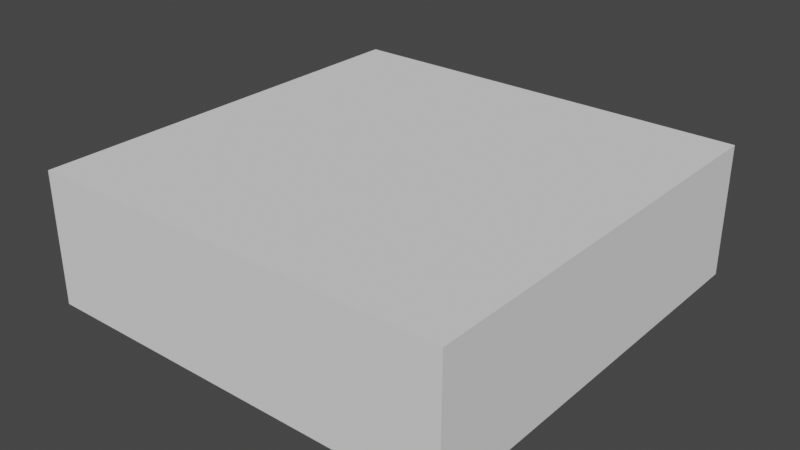 # Source: test_apartment.blend  (saved by Blender 3.3.6; exported with 4.5.12 LTS)
import bpy
from mathutils import Matrix  # noqa: F401  (used for matrix-valued properties, if any)

bpy.ops.wm.read_factory_settings(use_empty=True)
scene = bpy.context.scene
scene.name = 'Scene'

# ---- collections
col_collection = bpy.data.collections.new('Collection'); scene.collection.children.link(col_collection)

# ---- world
world_world = bpy.data.worlds.new('World'); scene.world = world_world
world_world.use_nodes = True; world_world.node_tree.nodes.clear()
_N = world_world.node_tree.nodes; _L = world_world.node_tree.links
n0 = _N.new('ShaderNodeOutputWorld'); n0.name = 'World Output'; n0.location = (300, 300)
n1 = _N.new('ShaderNodeBackground'); n1.name = 'Background'; n1.location = (10, 300)
n1.inputs[0].default_value = (0.05088, 0.05088, 0.05088, 1.0)
_L.new(n1.outputs[0], n0.inputs[0])
n0.is_active_output = True
world_world.color = (0.05088, 0.05088, 0.05088)
world_world.use_sun_shadow = False
world_world.sun_shadow_jitter_overblur = 0.0

# ---- meshes
me_cube_001 = bpy.data.meshes.new('Cube.001')
me_cube_001.from_pydata([(-1.0, -1.0, -0.3952), (-1.0, -1.0, 0.3952), (-1.0, 1.0, -0.3952), (-1.0, 1.0, 0.3952), (1.0, -1.0, -0.3952), (1.0, -1.0, 0.3952), (1.0, 1.0, -0.3952), (1.0, 1.0, 0.3952), (-1.0, -0.3971, -0.3952), (-1.0, -0.3971, 0.3952), (1.0, -0.3971, -0.3952), (1.0, -0.3971, 0.3952), (-1.0, -0.3289, 0.3952), (1.0, -0.3289, -0.3952), (-1.0, -0.3289, -0.3952), (1.0, -0.3289, 0.3952), (-0.3706, 1.0, -0.3952), (-0.3706, 1.0, 0.3952), (-0.3706, -1.0, -0.3952), (-0.3706, -1.0, 0.3952), (-0.3706, -0.3971, 0.3952), (-0.3706, -0.3971, -0.3952), (-0.3706, -0.3289, -0.3952), (-0.3706, -0.3289, 0.3952), (-0.2985, 1.0, 0.3952), (-0.2985, -1.0, -0.3952), (-0.2985, -0.3971, 0.3952), (-0.2985, -0.3289, 0.3952), (-0.2985, 1.0, -0.3952), (-0.2985, -1.0, 0.3952), (-0.2985, -0.3971, -0.3952), (-0.2985, -0.3289, -0.3952), (0.928, 1.0, 0.3952), (0.928, -1.0, -0.3952), (0.928, -0.3971, 0.3952), (0.928, -0.3289, 0.3952), (0.928, 1.0, -0.3952), (0.928, -1.0, 0.3952), (0.928, -0.3971, -0.3952), (0.928, -0.3289, -0.3952), (-1.0, -0.9263, -0.3952), (1.0, -0.9263, 0.3952), (-1.0, -0.9263, 0.3952), (1.0, -0.9263, -0.3952), (-0.3706, -0.9263, 0.3952), (-0.3706, -0.9263, -0.3952), (-0.2985, -0.9263, 0.3952), (-0.2985, -0.9263, -0.3952), (0.928, -0.9263, 0.3952), (0.928, -0.9263, -0.3952), (-0.9408, 1.0, -0.3952), (-0.9408, -1.0, 0.3952), (-0.9408, -0.3971, -0.3952), (-0.9408, -0.3289, -0.3952), (-0.9408, 1.0, 0.3952), (-0.9408, -1.0, -0.3952), (-0.9408, -0.3971, 0.3952), (-0.9408, -0.3289, 0.3952), (-0.9408, -0.9263, -0.3952), (-0.9408, -0.9263, 0.3952), (-1.0, 0.9329, 0.3952), (1.0, 0.9329, -0.3952), (-1.0, 0.9329, -0.3952), (1.0, 0.9329, 0.3952), (-0.3706, 0.9329, 0.3952), (-0.3706, 0.9329, -0.3952), (-0.2985, 0.9329, 0.3952), (-0.2985, 0.9329, -0.3952), (0.928, 0.9329, 0.3952), (0.928, 0.9329, -0.3952), (-0.9408, 0.9329, -0.3952), (-0.9408, 0.9329, 0.3952), (0.6245, 1.0, -0.3952), (0.6245, -1.0, 0.3952), (0.6245, -0.3971, -0.3952), (0.6245, -0.3289, -0.3952), (0.6245, 1.0, 0.3952), (0.6245, -1.0, -0.3952), (0.6245, -0.3971, 0.3952), (0.6245, -0.3289, 0.3952), (0.6245, -0.9263, -0.3952), (0.6245, -0.9263, 0.3952), (0.6245, 0.9329, -0.3952), (0.6245, 0.9329, 0.3952), (-0.02848, 1.0, -0.3952), (-0.02848, -1.0, 0.3952), (-0.02848, -0.3971, -0.3952), (-0.02848, -0.3289, -0.3952), (-0.02848, -0.9263, -0.3952), (-0.02848, 0.9329, -0.3952), (-0.02848, 1.0, 0.3952), (-0.02848, -1.0, -0.3952), (-0.02848, -0.3971, 0.3952), (-0.02848, -0.3289, 0.3952), (-0.02848, -0.9263, 0.3952), (-0.02848, 0.9329, 0.3952), (0.5382, 1.0, 0.3952), (0.5382, -1.0, -0.3952), (0.5382, -0.3971, 0.3952), (0.5382, -0.3289, 0.3952), (0.5382, -0.9263, 0.3952), (0.5382, 0.9329, 0.3952), (0.5382, 1.0, -0.3952), (0.5382, -1.0, 0.3952), (0.5382, -0.3971, -0.3952), (0.5382, -0.3289, -0.3952), (0.5382, -0.9263, -0.3952), (0.5382, 0.9329, -0.3952), (-1.0, 0.9329, 4.723), (-1.0, 1.0, 4.723), (0.928, 1.0, 4.723), (1.0, 1.0, 4.723), (1.0, -0.9263, 4.723), (1.0, -1.0, 4.723), (-0.9408, -1.0, 4.723), (-1.0, -1.0, 4.723), (-1.0, -0.9263, 4.723), (-1.0, -0.3971, 4.723), (1.0, -0.3289, 4.723), (1.0, -0.3971, 4.723), (0.928, -0.3971, 4.723), (-1.0, -0.3289, 4.723), (1.0, 0.9329, 4.723), (0.928, -0.3289, 4.723), (-0.9408, 1.0, 4.723), (-0.3706, 1.0, 4.723), (-0.2985, -1.0, 4.723), (-0.3706, -1.0, 4.723), (-0.3706, -0.3289, 4.723), (-0.3706, -0.3971, 4.723), (-0.3706, -0.9263, 4.723), (-0.2985, 1.0, 4.723), (-0.2985, -0.3971, 4.723), (-0.2985, -0.3289, 4.723), (-0.02848, -1.0, 4.723), (-0.2985, -0.9263, 4.723), (0.6245, 1.0, 4.723), (0.928, -1.0, 4.723), (0.928, 0.9329, 4.723), (0.928, -0.9263, 4.723), (0.6245, -0.9263, 4.723), (-0.9408, -0.9263, 4.723), (-0.9408, -0.3971, 4.723), (-0.9408, -0.3289, 4.723), (-0.9408, 0.9329, 4.723), (-0.3706, 0.9329, 4.723), (-0.2985, 0.9329, 4.723), (0.6245, 0.9329, 4.723), (0.6245, -1.0, 4.723), (0.5382, 1.0, 4.723), (0.5382, -0.3971, 4.723), (0.6245, -0.3971, 4.723), (0.5382, -0.3289, 4.723), (0.6245, -0.3289, 4.723), (0.5382, -0.9263, 4.723), (0.5382, 0.9329, 4.723), (0.5382, -1.0, 4.723), (-0.02848, 1.0, 4.723), (-0.02848, -0.9263, 4.723), (-0.02848, 0.9329, 4.723), (-0.02848, -0.3289, 4.723), (-0.02848, -0.3971, 4.723), (0.928, -0.3971, 3.885), (0.928, -0.9263, 3.885), (-0.3706, 0.9329, 3.885), (-0.2985, 0.9329, 3.885), (0.6245, -0.3971, 3.885), (0.6245, -0.3289, 3.885), (-0.2985, -0.9263, 3.885), (0.6245, 0.9329, 3.885), (0.928, 0.9329, 3.885), (-0.02848, -0.3289, 3.885), (-0.02848, -0.3971, 3.885), (-0.2985, -0.3971, 3.885), (-0.2985, -0.3289, 3.885), (-0.3706, -0.3971, 3.885), (-0.3706, -0.9263, 3.885), (-0.9408, -0.9263, 3.885), (-0.9408, -0.3971, 3.885), (0.5382, -0.3971, 3.885), (-0.9408, 0.9329, 3.885), (-0.9408, -0.3289, 3.885), (0.5382, -0.3289, 3.885), (-0.02848, -0.9263, 3.885), (0.5382, -0.9263, 3.885), (0.5382, 0.9329, 3.885), (-0.02848, 0.9329, 3.885), (0.6245, -0.9263, 3.885), (-0.3706, -0.3289, 3.885), (0.928, -0.3289, 3.885)], [], [(62, 60, 3, 2), (36, 32, 7, 6), (43, 41, 5, 4), (55, 51, 1, 0), (49, 43, 4, 33), (60, 12, 121, 108), (1, 51, 114, 115), (39, 13, 10, 38), (13, 15, 11, 10), (40, 42, 9, 8), (61, 63, 15, 13), (69, 61, 13, 39), (163, 187, 140, 139), (8, 9, 12, 14), (66, 64, 23, 27), (70, 65, 22, 53), (53, 22, 21, 52), (73, 37, 137, 148), (186, 185, 155, 159), (58, 45, 18, 55), (25, 29, 19, 18), (50, 54, 17, 16), (91, 85, 29, 25), (184, 183, 158, 154), (93, 27, 26, 92), (95, 66, 27, 93), (65, 67, 31, 22), (22, 31, 30, 21), (45, 47, 25, 18), (16, 17, 24, 28), (178, 181, 143, 142), (5, 41, 112, 113), (85, 103, 156, 134), (4, 5, 37, 33), (82, 69, 39, 75), (75, 39, 38, 74), (80, 49, 33, 77), (72, 76, 32, 36), (74, 38, 49, 80), (32, 76, 136, 110), (21, 30, 47, 45), (92, 26, 46, 94), (52, 21, 45, 58), (182, 171, 160, 152), (0, 1, 42, 40), (181, 180, 144, 143), (38, 10, 43, 49), (10, 11, 41, 43), (20, 56, 59, 44), (8, 52, 58, 40), (2, 3, 54, 50), (40, 58, 55, 0), (14, 53, 52, 8), (62, 70, 53, 14), (64, 71, 57, 23), (23, 57, 56, 20), (172, 179, 150, 161), (18, 19, 51, 55), (162, 163, 139, 120), (2, 50, 70, 62), (72, 36, 69, 82), (7, 32, 110, 111), (16, 28, 67, 65), (19, 29, 126, 127), (50, 16, 65, 70), (96, 90, 157, 149), (164, 165, 146, 145), (36, 6, 61, 69), (6, 7, 63, 61), (14, 12, 60, 62), (166, 167, 153, 151), (102, 72, 82, 107), (34, 78, 81, 48), (104, 74, 80, 106), (102, 96, 76, 72), (106, 80, 77, 97), (105, 75, 74, 104), (107, 82, 75, 105), (68, 83, 79, 35), (35, 79, 78, 34), (168, 173, 132, 135), (33, 37, 73, 77), (67, 89, 87, 31), (31, 87, 86, 30), (47, 88, 91, 25), (28, 24, 90, 84), (30, 86, 88, 47), (28, 84, 89, 67), (17, 54, 124, 125), (98, 92, 94, 100), (101, 95, 93, 99), (169, 170, 138, 147), (3, 60, 108, 109), (97, 103, 85, 91), (77, 73, 103, 97), (171, 172, 161, 160), (173, 174, 133, 132), (83, 101, 99, 79), (175, 176, 130, 129), (177, 178, 142, 141), (89, 107, 105, 87), (87, 105, 104, 86), (88, 106, 97, 91), (84, 90, 96, 102), (86, 104, 106, 88), (84, 102, 107, 89), (141, 116, 115, 114), (143, 121, 117, 142), (144, 108, 121, 143), (133, 128, 129, 132), (135, 130, 127, 126), (158, 135, 126, 134), (122, 138, 123, 118), (118, 123, 120, 119), (112, 139, 137, 113), (119, 120, 139, 112), (132, 129, 130, 135), (142, 117, 116, 141), (130, 141, 114, 127), (125, 124, 144, 145), (111, 110, 138, 122), (157, 131, 146, 159), (131, 125, 145, 146), (124, 109, 108, 144), (110, 136, 147, 138), (139, 140, 148, 137), (149, 157, 159, 155), (152, 160, 161, 150), (154, 158, 134, 156), (140, 154, 156, 148), (153, 152, 150, 151), (151, 150, 154, 140), (136, 149, 155, 147), (103, 73, 148, 156), (37, 5, 113, 137), (188, 175, 129, 128), (90, 24, 131, 157), (9, 42, 116, 117), (76, 96, 149, 136), (63, 7, 111, 122), (176, 177, 141, 130), (11, 15, 118, 119), (170, 189, 123, 138), (167, 182, 152, 153), (189, 162, 120, 123), (183, 168, 135, 158), (24, 17, 125, 131), (165, 186, 159, 146), (51, 19, 127, 114), (185, 169, 147, 155), (12, 9, 117, 121), (179, 184, 154, 150), (174, 188, 128, 133), (54, 3, 109, 124), (29, 85, 134, 126), (15, 63, 122, 118), (187, 166, 151, 140), (180, 164, 145, 144), (41, 11, 119, 112), (42, 1, 115, 116), (71, 64, 164, 180), (81, 78, 166, 187), (27, 23, 188, 174), (98, 100, 184, 179), (101, 83, 169, 185), (66, 95, 186, 165), (94, 46, 168, 183), (35, 34, 162, 189), (79, 99, 182, 167), (68, 35, 189, 170), (44, 59, 177, 176), (23, 20, 175, 188), (59, 56, 178, 177), (20, 44, 176, 175), (26, 27, 174, 173), (93, 92, 172, 171), (83, 68, 170, 169), (46, 26, 173, 168), (78, 79, 167, 166), (64, 66, 165, 164), (34, 48, 163, 162), (92, 98, 179, 172), (57, 71, 180, 181), (99, 93, 171, 182), (56, 57, 181, 178), (100, 94, 183, 184), (95, 101, 185, 186), (48, 81, 187, 163), (132, 173, 172, 161), (160, 171, 174, 133), (161, 132, 133, 160), (172, 173, 174, 171), (143, 128, 188, 181), (129, 142, 178, 175), (142, 129, 128, 143), (188, 175, 178, 181), (130, 141, 142, 129), (154, 135, 132, 150), (140, 151, 120, 139), (162, 166, 167, 189), (120, 151, 153, 123), (151, 166, 162, 120), (153, 123, 189, 167), (144, 138, 123, 143)])
_uv = me_cube_001.uv_layers.new(name='UVMap')
_uv.uv.foreach_set('vector', [0.375, 0.2416, 0.625, 0.2416, 0.625, 0.25, 0.375, 0.25, 0.375, 0.491, 0.625, 0.491, 0.625, 0.5, 0.375, 0.5, 0.375, 0.7408, 0.625, 0.7408, 0.625, 0.75, 0.375, 0.75, 0.375, 0.9926, 0.625, 0.9926, 0.625, 1.0, 0.375, 1.0, 0.366, 0.7408, 0.375, 0.7408, 0.375, 0.75, 0.366, 0.75, 0.625, 0.2416, 0.625, 0.08388, 0.625, 0.08388, 0.625, 0.2416, 0.625, 1.0, 0.625, 0.9926, 0.625, 0.9926, 0.625, 1.0, 0.366, 0.6661, 0.375, 0.6661, 0.375, 0.6746, 0.366, 0.6746, 0.375, 0.6661, 0.625, 0.6661, 0.625, 0.6746, 0.375, 0.6746, 0.375, 0.009213, 0.625, 0.009213, 0.625, 0.07536, 0.375, 0.07536, 0.375, 0.5084, 0.625, 0.5084, 0.625, 0.6661, 0.375, 0.6661, 0.366, 0.5084, 0.375, 0.5084, 0.375, 0.6661, 0.366, 0.6661, 0.634, 0.7408, 0.6719, 0.7408, 0.6719, 0.7408, 0.634, 0.7408, 0.375, 0.07536, 0.625, 0.07536, 0.625, 0.08388, 0.375, 0.08388, 0.7873, 0.5084, 0.7963, 0.5084, 0.7963, 0.6661, 0.7873, 0.6661, 0.1324, 0.5084, 0.2037, 0.5084, 0.2037, 0.6661, 0.1324, 0.6661, 0.1324, 0.6661, 0.2037, 0.6661, 0.2037, 0.6746, 0.1324, 0.6746, 0.625, 0.7969, 0.625, 0.759, 0.625, 0.759, 0.625, 0.7969, 0.7536, 0.5084, 0.6827, 0.5084, 0.6827, 0.5084, 0.7536, 0.5084, 0.1324, 0.7408, 0.2037, 0.7408, 0.2037, 0.75, 0.1324, 0.75, 0.375, 0.9123, 0.625, 0.9123, 0.625, 0.9213, 0.375, 0.9213, 0.375, 0.2574, 0.625, 0.2574, 0.625, 0.3287, 0.375, 0.3287, 0.375, 0.8786, 0.625, 0.8786, 0.625, 0.9123, 0.375, 0.9123, 0.6827, 0.7408, 0.7536, 0.7408, 0.7536, 0.7408, 0.6827, 0.7408, 0.7536, 0.6661, 0.7873, 0.6661, 0.7873, 0.6746, 0.7536, 0.6746, 0.7536, 0.5084, 0.7873, 0.5084, 0.7873, 0.6661, 0.7536, 0.6661, 0.2037, 0.5084, 0.2127, 0.5084, 0.2127, 0.6661, 0.2037, 0.6661, 0.2037, 0.6661, 0.2127, 0.6661, 0.2127, 0.6746, 0.2037, 0.6746, 0.2037, 0.7408, 0.2127, 0.7408, 0.2127, 0.75, 0.2037, 0.75, 0.375, 0.3287, 0.625, 0.3287, 0.625, 0.3377, 0.375, 0.3377, 0.8676, 0.6746, 0.8676, 0.6661, 0.8676, 0.6661, 0.8676, 0.6746, 0.625, 0.75, 0.625, 0.7408, 0.625, 0.7408, 0.625, 0.75, 0.625, 0.8786, 0.625, 0.8077, 0.625, 0.8077, 0.625, 0.8786, 0.375, 0.75, 0.625, 0.75, 0.625, 0.759, 0.375, 0.759, 0.3281, 0.5084, 0.366, 0.5084, 0.366, 0.6661, 0.3281, 0.6661, 0.3281, 0.6661, 0.366, 0.6661, 0.366, 0.6746, 0.3281, 0.6746, 0.3281, 0.7408, 0.366, 0.7408, 0.366, 0.75, 0.3281, 0.75, 0.375, 0.4531, 0.625, 0.4531, 0.625, 0.491, 0.375, 0.491, 0.3281, 0.6746, 0.366, 0.6746, 0.366, 0.7408, 0.3281, 0.7408, 0.625, 0.491, 0.625, 0.4531, 0.625, 0.4531, 0.625, 0.491, 0.2037, 0.6746, 0.2127, 0.6746, 0.2127, 0.7408, 0.2037, 0.7408, 0.7536, 0.6746, 0.7873, 0.6746, 0.7873, 0.7408, 0.7536, 0.7408, 0.1324, 0.6746, 0.2037, 0.6746, 0.2037, 0.7408, 0.1324, 0.7408, 0.6827, 0.6661, 0.7536, 0.6661, 0.7536, 0.6661, 0.6827, 0.6661, 0.375, 0.0, 0.625, 0.0, 0.625, 0.009213, 0.375, 0.009213, 0.8676, 0.6661, 0.8676, 0.5084, 0.8676, 0.5084, 0.8676, 0.6661, 0.366, 0.6746, 0.375, 0.6746, 0.375, 0.7408, 0.366, 0.7408, 0.375, 0.6746, 0.625, 0.6746, 0.625, 0.7408, 0.375, 0.7408, 0.7963, 0.6746, 0.8676, 0.6746, 0.8676, 0.7408, 0.7963, 0.7408, 0.125, 0.6746, 0.1324, 0.6746, 0.1324, 0.7408, 0.125, 0.7408, 0.375, 0.25, 0.625, 0.25, 0.625, 0.2574, 0.375, 0.2574, 0.125, 0.7408, 0.1324, 0.7408, 0.1324, 0.75, 0.125, 0.75, 0.125, 0.6661, 0.1324, 0.6661, 0.1324, 0.6746, 0.125, 0.6746, 0.125, 0.5084, 0.1324, 0.5084, 0.1324, 0.6661, 0.125, 0.6661, 0.7963, 0.5084, 0.8676, 0.5084, 0.8676, 0.6661, 0.7963, 0.6661, 0.7963, 0.6661, 0.8676, 0.6661, 0.8676, 0.6746, 0.7963, 0.6746, 0.7536, 0.6746, 0.6827, 0.6746, 0.6827, 0.6746, 0.7536, 0.6746, 0.375, 0.9213, 0.625, 0.9213, 0.625, 0.9926, 0.375, 0.9926, 0.634, 0.6746, 0.634, 0.7408, 0.634, 0.7408, 0.634, 0.6746, 0.125, 0.5, 0.1324, 0.5, 0.1324, 0.5084, 0.125, 0.5084, 0.3281, 0.5, 0.366, 0.5, 0.366, 0.5084, 0.3281, 0.5084, 0.625, 0.5, 0.625, 0.491, 0.625, 0.491, 0.625, 0.5, 0.2037, 0.5, 0.2127, 0.5, 0.2127, 0.5084, 0.2037, 0.5084, 0.625, 0.9213, 0.625, 0.9123, 0.625, 0.9123, 0.625, 0.9213, 0.1324, 0.5, 0.2037, 0.5, 0.2037, 0.5084, 0.1324, 0.5084, 0.625, 0.4423, 0.625, 0.3714, 0.625, 0.3714, 0.625, 0.4423, 0.7963, 0.5084, 0.7873, 0.5084, 0.7873, 0.5084, 0.7963, 0.5084, 0.366, 0.5, 0.375, 0.5, 0.375, 0.5084, 0.366, 0.5084, 0.375, 0.5, 0.625, 0.5, 0.625, 0.5084, 0.375, 0.5084, 0.375, 0.08388, 0.625, 0.08388, 0.625, 0.2416, 0.375, 0.2416, 0.6719, 0.6746, 0.6719, 0.6661, 0.6719, 0.6661, 0.6719, 0.6746, 0.3173, 0.5, 0.3281, 0.5, 0.3281, 0.5084, 0.3173, 0.5084, 0.634, 0.6746, 0.6719, 0.6746, 0.6719, 0.7408, 0.634, 0.7408, 0.3173, 0.6746, 0.3281, 0.6746, 0.3281, 0.7408, 0.3173, 0.7408, 0.375, 0.4423, 0.625, 0.4423, 0.625, 0.4531, 0.375, 0.4531, 0.3173, 0.7408, 0.3281, 0.7408, 0.3281, 0.75, 0.3173, 0.75, 0.3173, 0.6661, 0.3281, 0.6661, 0.3281, 0.6746, 0.3173, 0.6746, 0.3173, 0.5084, 0.3281, 0.5084, 0.3281, 0.6661, 0.3173, 0.6661, 0.634, 0.5084, 0.6719, 0.5084, 0.6719, 0.6661, 0.634, 0.6661, 0.634, 0.6661, 0.6719, 0.6661, 0.6719, 0.6746, 0.634, 0.6746, 0.7873, 0.7408, 0.7873, 0.6746, 0.7873, 0.6746, 0.7873, 0.7408, 0.375, 0.759, 0.625, 0.759, 0.625, 0.7969, 0.375, 0.7969, 0.2127, 0.5084, 0.2464, 0.5084, 0.2464, 0.6661, 0.2127, 0.6661, 0.2127, 0.6661, 0.2464, 0.6661, 0.2464, 0.6746, 0.2127, 0.6746, 0.2127, 0.7408, 0.2464, 0.7408, 0.2464, 0.75, 0.2127, 0.75, 0.375, 0.3377, 0.625, 0.3377, 0.625, 0.3714, 0.375, 0.3714, 0.2127, 0.6746, 0.2464, 0.6746, 0.2464, 0.7408, 0.2127, 0.7408, 0.2127, 0.5, 0.2464, 0.5, 0.2464, 0.5084, 0.2127, 0.5084, 0.625, 0.3287, 0.625, 0.2574, 0.625, 0.2574, 0.625, 0.3287, 0.6827, 0.6746, 0.7536, 0.6746, 0.7536, 0.7408, 0.6827, 0.7408, 0.6827, 0.5084, 0.7536, 0.5084, 0.7536, 0.6661, 0.6827, 0.6661, 0.6719, 0.5084, 0.634, 0.5084, 0.634, 0.5084, 0.6719, 0.5084, 0.625, 0.25, 0.625, 0.2416, 0.625, 0.2416, 0.625, 0.25, 0.375, 0.8077, 0.625, 0.8077, 0.625, 0.8786, 0.375, 0.8786, 0.375, 0.7969, 0.625, 0.7969, 0.625, 0.8077, 0.375, 0.8077, 0.7536, 0.6661, 0.7536, 0.6746, 0.7536, 0.6746, 0.7536, 0.6661, 0.7873, 0.6746, 0.7873, 0.6661, 0.7873, 0.6661, 0.7873, 0.6746, 0.6719, 0.5084, 0.6827, 0.5084, 0.6827, 0.6661, 0.6719, 0.6661, 0.7963, 0.6746, 0.7963, 0.7408, 0.7963, 0.7408, 0.7963, 0.6746, 0.8676, 0.7408, 0.8676, 0.6746, 0.8676, 0.6746, 0.8676, 0.7408, 0.2464, 0.5084, 0.3173, 0.5084, 0.3173, 0.6661, 0.2464, 0.6661, 0.2464, 0.6661, 0.3173, 0.6661, 0.3173, 0.6746, 0.2464, 0.6746, 0.2464, 0.7408, 0.3173, 0.7408, 0.3173, 0.75, 0.2464, 0.75, 0.375, 0.3714, 0.625, 0.3714, 0.625, 0.4423, 0.375, 0.4423, 0.2464, 0.6746, 0.3173, 0.6746, 0.3173, 0.7408, 0.2464, 0.7408, 0.2464, 0.5, 0.3173, 0.5, 0.3173, 0.5084, 0.2464, 0.5084, 0.8676, 0.7408, 0.875, 0.7408, 0.875, 0.75, 0.8676, 0.75, 0.8676, 0.6661, 0.875, 0.6661, 0.875, 0.6746, 0.8676, 0.6746, 0.8676, 0.5084, 0.875, 0.5084, 0.875, 0.6661, 0.8676, 0.6661, 0.7873, 0.6661, 0.7963, 0.6661, 0.7963, 0.6746, 0.7873, 0.6746, 0.7873, 0.7408, 0.7963, 0.7408, 0.7963, 0.75, 0.7873, 0.75, 0.7536, 0.7408, 0.7873, 0.7408, 0.7873, 0.75, 0.7536, 0.75, 0.625, 0.5084, 0.634, 0.5084, 0.634, 0.6661, 0.625, 0.6661, 0.625, 0.6661, 0.634, 0.6661, 0.634, 0.6746, 0.625, 0.6746, 0.625, 0.7408, 0.634, 0.7408, 0.634, 0.75, 0.625, 0.75, 0.625, 0.6746, 0.634, 0.6746, 0.634, 0.7408, 0.625, 0.7408, 0.7873, 0.6746, 0.7963, 0.6746, 0.7963, 0.7408, 0.7873, 0.7408, 0.8676, 0.6746, 0.875, 0.6746, 0.875, 0.7408, 0.8676, 0.7408, 0.7963, 0.7408, 0.8676, 0.7408, 0.8676, 0.75, 0.7963, 0.75, 0.7963, 0.5, 0.8676, 0.5, 0.8676, 0.5084, 0.7963, 0.5084, 0.625, 0.5, 0.634, 0.5, 0.634, 0.5084, 0.625, 0.5084, 0.7536, 0.5, 0.7873, 0.5, 0.7873, 0.5084, 0.7536, 0.5084, 0.7873, 0.5, 0.7963, 0.5, 0.7963, 0.5084, 0.7873, 0.5084, 0.8676, 0.5, 0.875, 0.5, 0.875, 0.5084, 0.8676, 0.5084, 0.634, 0.5, 0.6719, 0.5, 0.6719, 0.5084, 0.634, 0.5084, 0.634, 0.7408, 0.6719, 0.7408, 0.6719, 0.75, 0.634, 0.75, 0.6827, 0.5, 0.7536, 0.5, 0.7536, 0.5084, 0.6827, 0.5084, 0.6827, 0.6661, 0.7536, 0.6661, 0.7536, 0.6746, 0.6827, 0.6746, 0.6827, 0.7408, 0.7536, 0.7408, 0.7536, 0.75, 0.6827, 0.75, 0.6719, 0.7408, 0.6827, 0.7408, 0.6827, 0.75, 0.6719, 0.75, 0.6719, 0.6661, 0.6827, 0.6661, 0.6827, 0.6746, 0.6719, 0.6746, 0.6719, 0.6746, 0.6827, 0.6746, 0.6827, 0.7408, 0.6719, 0.7408, 0.6719, 0.5, 0.6827, 0.5, 0.6827, 0.5084, 0.6719, 0.5084, 0.625, 0.8077, 0.625, 0.7969, 0.625, 0.7969, 0.625, 0.8077, 0.625, 0.759, 0.625, 0.75, 0.625, 0.75, 0.625, 0.759, 0.7963, 0.6661, 0.7963, 0.6746, 0.7963, 0.6746, 0.7963, 0.6661, 0.625, 0.3714, 0.625, 0.3377, 0.625, 0.3377, 0.625, 0.3714, 0.625, 0.07536, 0.625, 0.009213, 0.625, 0.009213, 0.625, 0.07536, 0.625, 0.4531, 0.625, 0.4423, 0.625, 0.4423, 0.625, 0.4531, 0.625, 0.5084, 0.625, 0.5, 0.625, 0.5, 0.625, 0.5084, 0.7963, 0.7408, 0.8676, 0.7408, 0.8676, 0.7408, 0.7963, 0.7408, 0.625, 0.6746, 0.625, 0.6661, 0.625, 0.6661, 0.625, 0.6746, 0.634, 0.5084, 0.634, 0.6661, 0.634, 0.6661, 0.634, 0.5084, 0.6719, 0.6661, 0.6827, 0.6661, 0.6827, 0.6661, 0.6719, 0.6661, 0.634, 0.6661, 0.634, 0.6746, 0.634, 0.6746, 0.634, 0.6661, 0.7536, 0.7408, 0.7873, 0.7408, 0.7873, 0.7408, 0.7536, 0.7408, 0.625, 0.3377, 0.625, 0.3287, 0.625, 0.3287, 0.625, 0.3377, 0.7873, 0.5084, 0.7536, 0.5084, 0.7536, 0.5084, 0.7873, 0.5084, 0.625, 0.9926, 0.625, 0.9213, 0.625, 0.9213, 0.625, 0.9926, 0.6827, 0.5084, 0.6719, 0.5084, 0.6719, 0.5084, 0.6827, 0.5084, 0.625, 0.08388, 0.625, 0.07536, 0.625, 0.07536, 0.625, 0.08388, 0.6827, 0.6746, 0.6827, 0.7408, 0.6827, 0.7408, 0.6827, 0.6746, 0.7873, 0.6661, 0.7963, 0.6661, 0.7963, 0.6661, 0.7873, 0.6661, 0.625, 0.2574, 0.625, 0.25, 0.625, 0.25, 0.625, 0.2574, 0.625, 0.9123, 0.625, 0.8786, 0.625, 0.8786, 0.625, 0.9123, 0.625, 0.6661, 0.625, 0.5084, 0.625, 0.5084, 0.625, 0.6661, 0.6719, 0.7408, 0.6719, 0.6746, 0.6719, 0.6746, 0.6719, 0.7408, 0.8676, 0.5084, 0.7963, 0.5084, 0.7963, 0.5084, 0.8676, 0.5084, 0.625, 0.7408, 0.625, 0.6746, 0.625, 0.6746, 0.625, 0.7408, 0.625, 0.009213, 0.625, 0.0, 0.625, 0.0, 0.625, 0.009213, 0.8676, 0.5084, 0.7963, 0.5084, 0.7963, 0.5084, 0.8676, 0.5084, 0.6719, 0.7408, 0.6719, 0.6746, 0.6719, 0.6746, 0.6719, 0.7408, 0.7873, 0.6661, 0.7963, 0.6661, 0.7963, 0.6661, 0.7873, 0.6661, 0.6827, 0.6746, 0.6827, 0.7408, 0.6827, 0.7408, 0.6827, 0.6746, 0.6827, 0.5084, 0.6719, 0.5084, 0.6719, 0.5084, 0.6827, 0.5084, 0.7873, 0.5084, 0.7536, 0.5084, 0.7536, 0.5084, 0.7873, 0.5084, 0.7536, 0.7408, 0.7873, 0.7408, 0.7873, 0.7408, 0.7536, 0.7408, 0.634, 0.6661, 0.634, 0.6746, 0.634, 0.6746, 0.634, 0.6661, 0.6719, 0.6661, 0.6827, 0.6661, 0.6827, 0.6661, 0.6719, 0.6661, 0.634, 0.5084, 0.634, 0.6661, 0.634, 0.6661, 0.634, 0.5084, 0.7963, 0.7408, 0.8676, 0.7408, 0.8676, 0.7408, 0.7963, 0.7408, 0.7963, 0.6661, 0.7963, 0.6746, 0.7963, 0.6746, 0.7963, 0.6661, 0.8676, 0.7408, 0.8676, 0.6746, 0.8676, 0.6746, 0.8676, 0.7408, 0.7963, 0.6746, 0.7963, 0.7408, 0.7963, 0.7408, 0.7963, 0.6746, 0.7873, 0.6746, 0.7873, 0.6661, 0.7873, 0.6661, 0.7873, 0.6746, 0.7536, 0.6661, 0.7536, 0.6746, 0.7536, 0.6746, 0.7536, 0.6661, 0.6719, 0.5084, 0.634, 0.5084, 0.634, 0.5084, 0.6719, 0.5084, 0.7873, 0.7408, 0.7873, 0.6746, 0.7873, 0.6746, 0.7873, 0.7408, 0.6719, 0.6746, 0.6719, 0.6661, 0.6719, 0.6661, 0.6719, 0.6746, 0.7963, 0.5084, 0.7873, 0.5084, 0.7873, 0.5084, 0.7963, 0.5084, 0.634, 0.6746, 0.634, 0.7408, 0.634, 0.7408, 0.634, 0.6746, 0.7536, 0.6746, 0.6827, 0.6746, 0.6827, 0.6746, 0.7536, 0.6746, 0.8676, 0.6661, 0.8676, 0.5084, 0.8676, 0.5084, 0.8676, 0.6661, 0.6827, 0.6661, 0.7536, 0.6661, 0.7536, 0.6661, 0.6827, 0.6661, 0.8676, 0.6746, 0.8676, 0.6661, 0.8676, 0.6661, 0.8676, 0.6746, 0.6827, 0.7408, 0.7536, 0.7408, 0.7536, 0.7408, 0.6827, 0.7408, 0.7536, 0.5084, 0.6827, 0.5084, 0.6827, 0.5084, 0.7536, 0.5084, 0.634, 0.7408, 0.6719, 0.7408, 0.6719, 0.7408, 0.634, 0.7408, 0.7873, 0.6746, 0.7873, 0.6746, 0.7536, 0.6746, 0.7536, 0.6746, 0.7536, 0.6661, 0.7536, 0.6661, 0.7873, 0.6661, 0.7873, 0.6661, 0.7536, 0.6746, 0.7873, 0.6746, 0.7873, 0.6661, 0.7536, 0.6661, 0.7536, 0.6746, 0.7873, 0.6746, 0.7873, 0.6661, 0.7536, 0.6661, 0.8676, 0.6661, 0.7963, 0.6661, 0.7963, 0.6661, 0.8676, 0.6661, 0.7963, 0.6746, 0.8676, 0.6746, 0.8676, 0.6746, 0.7963, 0.6746, 0.8676, 0.6746, 0.7963, 0.6746, 0.7963, 0.6661, 0.8676, 0.6661, 0.7963, 0.6661, 0.7963, 0.6746, 0.8676, 0.6746, 0.8676, 0.6661, 0.7963, 0.7408, 0.8676, 0.7408, 0.8676, 0.6746, 0.7963, 0.6746, 0.6827, 0.7408, 0.7873, 0.7408, 0.7873, 0.6746, 0.6827, 0.6746, 0.6719, 0.7408, 0.6719, 0.6746, 0.634, 0.6746, 0.634, 0.7408, 0.634, 0.6746, 0.6719, 0.6746, 0.6719, 0.6661, 0.634, 0.6661, 0.634, 0.6746, 0.6719, 0.6746, 0.6719, 0.6661, 0.634, 0.6661, 0.6719, 0.6746, 0.6719, 0.6746, 0.634, 0.6746, 0.634, 0.6746, 0.6719, 0.6661, 0.634, 0.6661, 0.634, 0.6661, 0.6719, 0.6661, 0.8676, 0.5084, 0.634, 0.5084, 0.634, 0.6661, 0.8676, 0.6661])
me_cube_001.update()

# ---- objects
ob_cube = bpy.data.objects.new('Cube', me_cube_001)

# ---- transforms, parenting, visibility, modifiers, constraints
ob_cube.location = (0.0, 0.0, 0.0)
ob_cube.scale = (8.963, 8.963, 1.091)

# ---- collection membership
col_collection.objects.link(ob_cube)

# ---- scene / render settings (as saved in the file)
scene.frame_start = 1; scene.frame_end = 250; scene.frame_set(1)
scene.render.engine = 'BLENDER_EEVEE_NEXT'
scene.cycles.sampling_pattern = 'TABULATED_SOBOL'
scene.cycles.use_light_tree = False
scene.view_settings.view_transform = 'Filmic'
bpy.context.view_layer.update()

# ---- added for rendering (the .blend has no active camera and no usable light): camera, sun
cam_auto = bpy.data.cameras.new('AutoCamera')
cam_auto.lens = 50.0
cam_auto.sensor_width = 36.0
cam_auto.clip_end = 1000.0
ob_auto_camera = bpy.data.objects.new('AutoCamera', cam_auto)
scene.collection.objects.link(ob_auto_camera)
ob_auto_camera.location = (24.0162, -28.8194, 21.5729)
ob_auto_camera.rotation_euler = (1.09748, -7.21219e-08, 0.694738)
scene.camera = ob_auto_camera
light_auto_sun = bpy.data.lights.new('AutoSun', 'SUN')
light_auto_sun.energy = 3.0
light_auto_sun.angle = 0.0523599
ob_auto_sun = bpy.data.objects.new('AutoSun', light_auto_sun)
scene.collection.objects.link(ob_auto_sun)
ob_auto_sun.rotation_euler = (0.872665, 0.174533, 0.523599)
bpy.context.view_layer.update()

